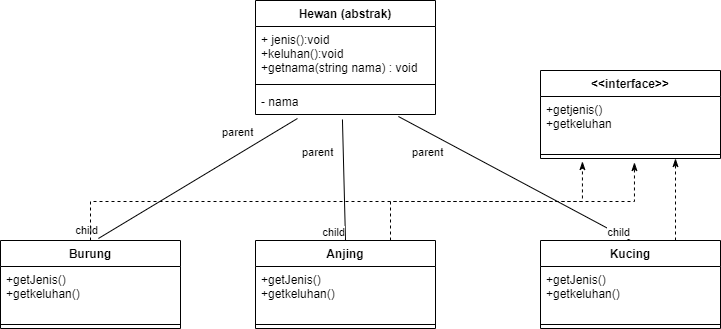

The diagram above was exported from draw.io. Its source (the exported page's mxGraphModel, read from the mxfile embedded in the PNG):
<mxGraphModel dx="1114" dy="622" grid="1" gridSize="10" guides="1" tooltips="1" connect="1" arrows="1" fold="1" page="1" pageScale="1" pageWidth="850" pageHeight="1100" background="#ffffff" math="0" shadow="0">
  <root>
    <mxCell id="0" />
    <mxCell id="1" parent="0" />
    <mxCell id="XuTrHYY0XHlI6TGMyiSo-15" value="Hewan (abstrak)" style="swimlane;fontStyle=1;align=center;verticalAlign=top;childLayout=stackLayout;horizontal=1;startSize=26;horizontalStack=0;resizeParent=1;resizeParentMax=0;resizeLast=0;collapsible=1;marginBottom=0;rounded=0;glass=0;strokeColor=default;fillColor=none;" parent="1" vertex="1">
      <mxGeometry x="335" y="80" width="180" height="114" as="geometry" />
    </mxCell>
    <mxCell id="XuTrHYY0XHlI6TGMyiSo-16" value="+ jenis():void&#10;+keluhan():void&#10;+getnama(string nama) : void" style="text;strokeColor=none;fillColor=none;align=left;verticalAlign=top;spacingLeft=4;spacingRight=4;overflow=hidden;rotatable=0;points=[[0,0.5],[1,0.5]];portConstraint=eastwest;rounded=0;glass=0;" parent="XuTrHYY0XHlI6TGMyiSo-15" vertex="1">
      <mxGeometry y="26" width="180" height="54" as="geometry" />
    </mxCell>
    <mxCell id="XuTrHYY0XHlI6TGMyiSo-17" value="" style="line;strokeWidth=1;fillColor=none;align=left;verticalAlign=middle;spacingTop=-1;spacingLeft=3;spacingRight=3;rotatable=0;labelPosition=right;points=[];portConstraint=eastwest;strokeColor=inherit;rounded=0;glass=0;" parent="XuTrHYY0XHlI6TGMyiSo-15" vertex="1">
      <mxGeometry y="80" width="180" height="8" as="geometry" />
    </mxCell>
    <mxCell id="XuTrHYY0XHlI6TGMyiSo-18" value="- nama&#10;" style="text;strokeColor=none;fillColor=none;align=left;verticalAlign=top;spacingLeft=4;spacingRight=4;overflow=hidden;rotatable=0;points=[[0,0.5],[1,0.5]];portConstraint=eastwest;rounded=0;glass=0;" parent="XuTrHYY0XHlI6TGMyiSo-15" vertex="1">
      <mxGeometry y="88" width="180" height="26" as="geometry" />
    </mxCell>
    <mxCell id="98ivHzqMWOB7JfXlL8gy-1" value="Burung" style="swimlane;fontStyle=1;align=center;verticalAlign=top;childLayout=stackLayout;horizontal=1;startSize=26;horizontalStack=0;resizeParent=1;resizeParentMax=0;resizeLast=0;collapsible=1;marginBottom=0;rounded=0;glass=0;strokeColor=default;fillColor=none;" vertex="1" parent="1">
      <mxGeometry x="80" y="320" width="180" height="88" as="geometry" />
    </mxCell>
    <mxCell id="98ivHzqMWOB7JfXlL8gy-2" value="+getJenis()&#10;+getkeluhan()" style="text;strokeColor=none;fillColor=none;align=left;verticalAlign=top;spacingLeft=4;spacingRight=4;overflow=hidden;rotatable=0;points=[[0,0.5],[1,0.5]];portConstraint=eastwest;rounded=0;glass=0;" vertex="1" parent="98ivHzqMWOB7JfXlL8gy-1">
      <mxGeometry y="26" width="180" height="54" as="geometry" />
    </mxCell>
    <mxCell id="98ivHzqMWOB7JfXlL8gy-3" value="" style="line;strokeWidth=1;fillColor=none;align=left;verticalAlign=middle;spacingTop=-1;spacingLeft=3;spacingRight=3;rotatable=0;labelPosition=right;points=[];portConstraint=eastwest;strokeColor=inherit;rounded=0;glass=0;" vertex="1" parent="98ivHzqMWOB7JfXlL8gy-1">
      <mxGeometry y="80" width="180" height="8" as="geometry" />
    </mxCell>
    <mxCell id="98ivHzqMWOB7JfXlL8gy-5" value="Anjing" style="swimlane;fontStyle=1;align=center;verticalAlign=top;childLayout=stackLayout;horizontal=1;startSize=26;horizontalStack=0;resizeParent=1;resizeParentMax=0;resizeLast=0;collapsible=1;marginBottom=0;rounded=0;glass=0;strokeColor=default;fillColor=none;" vertex="1" parent="1">
      <mxGeometry x="335" y="320" width="180" height="88" as="geometry" />
    </mxCell>
    <mxCell id="98ivHzqMWOB7JfXlL8gy-6" value="+getJenis()&#10;+getkeluhan()" style="text;strokeColor=none;fillColor=none;align=left;verticalAlign=top;spacingLeft=4;spacingRight=4;overflow=hidden;rotatable=0;points=[[0,0.5],[1,0.5]];portConstraint=eastwest;rounded=0;glass=0;" vertex="1" parent="98ivHzqMWOB7JfXlL8gy-5">
      <mxGeometry y="26" width="180" height="54" as="geometry" />
    </mxCell>
    <mxCell id="98ivHzqMWOB7JfXlL8gy-7" value="" style="line;strokeWidth=1;fillColor=none;align=left;verticalAlign=middle;spacingTop=-1;spacingLeft=3;spacingRight=3;rotatable=0;labelPosition=right;points=[];portConstraint=eastwest;strokeColor=inherit;rounded=0;glass=0;" vertex="1" parent="98ivHzqMWOB7JfXlL8gy-5">
      <mxGeometry y="80" width="180" height="8" as="geometry" />
    </mxCell>
    <mxCell id="98ivHzqMWOB7JfXlL8gy-9" value="Kucing" style="swimlane;fontStyle=1;align=center;verticalAlign=top;childLayout=stackLayout;horizontal=1;startSize=26;horizontalStack=0;resizeParent=1;resizeParentMax=0;resizeLast=0;collapsible=1;marginBottom=0;rounded=0;glass=0;strokeColor=default;fillColor=none;" vertex="1" parent="1">
      <mxGeometry x="620" y="320" width="180" height="88" as="geometry" />
    </mxCell>
    <mxCell id="98ivHzqMWOB7JfXlL8gy-10" value="+getJenis()&#10;+getkeluhan()" style="text;strokeColor=none;fillColor=none;align=left;verticalAlign=top;spacingLeft=4;spacingRight=4;overflow=hidden;rotatable=0;points=[[0,0.5],[1,0.5]];portConstraint=eastwest;rounded=0;glass=0;" vertex="1" parent="98ivHzqMWOB7JfXlL8gy-9">
      <mxGeometry y="26" width="180" height="54" as="geometry" />
    </mxCell>
    <mxCell id="98ivHzqMWOB7JfXlL8gy-11" value="" style="line;strokeWidth=1;fillColor=none;align=left;verticalAlign=middle;spacingTop=-1;spacingLeft=3;spacingRight=3;rotatable=0;labelPosition=right;points=[];portConstraint=eastwest;strokeColor=inherit;rounded=0;glass=0;" vertex="1" parent="98ivHzqMWOB7JfXlL8gy-9">
      <mxGeometry y="80" width="180" height="8" as="geometry" />
    </mxCell>
    <mxCell id="98ivHzqMWOB7JfXlL8gy-13" value="&lt;&lt;interface&gt;&gt;" style="swimlane;fontStyle=1;align=center;verticalAlign=top;childLayout=stackLayout;horizontal=1;startSize=26;horizontalStack=0;resizeParent=1;resizeParentMax=0;resizeLast=0;collapsible=1;marginBottom=0;rounded=0;glass=0;strokeColor=default;fillColor=none;" vertex="1" parent="1">
      <mxGeometry x="620" y="150" width="180" height="88" as="geometry" />
    </mxCell>
    <mxCell id="98ivHzqMWOB7JfXlL8gy-14" value="+getjenis()&#10;+getkeluhan" style="text;strokeColor=none;fillColor=none;align=left;verticalAlign=top;spacingLeft=4;spacingRight=4;overflow=hidden;rotatable=0;points=[[0,0.5],[1,0.5]];portConstraint=eastwest;rounded=0;glass=0;" vertex="1" parent="98ivHzqMWOB7JfXlL8gy-13">
      <mxGeometry y="26" width="180" height="54" as="geometry" />
    </mxCell>
    <mxCell id="98ivHzqMWOB7JfXlL8gy-15" value="" style="line;strokeWidth=1;fillColor=none;align=left;verticalAlign=middle;spacingTop=-1;spacingLeft=3;spacingRight=3;rotatable=0;labelPosition=right;points=[];portConstraint=eastwest;strokeColor=inherit;rounded=0;glass=0;" vertex="1" parent="98ivHzqMWOB7JfXlL8gy-13">
      <mxGeometry y="80" width="180" height="8" as="geometry" />
    </mxCell>
    <mxCell id="98ivHzqMWOB7JfXlL8gy-17" value="" style="endArrow=none;html=1;rounded=0;entryX=0.544;entryY=-0.023;entryDx=0;entryDy=0;entryPerimeter=0;exitX=0.233;exitY=1.154;exitDx=0;exitDy=0;exitPerimeter=0;" edge="1" parent="1" source="XuTrHYY0XHlI6TGMyiSo-18" target="98ivHzqMWOB7JfXlL8gy-1">
      <mxGeometry relative="1" as="geometry">
        <mxPoint x="380" y="230" as="sourcePoint" />
        <mxPoint x="280" y="250" as="targetPoint" />
      </mxGeometry>
    </mxCell>
    <mxCell id="98ivHzqMWOB7JfXlL8gy-18" value="parent" style="edgeLabel;resizable=0;html=1;align=left;verticalAlign=bottom;" connectable="0" vertex="1" parent="98ivHzqMWOB7JfXlL8gy-17">
      <mxGeometry x="-1" relative="1" as="geometry">
        <mxPoint x="-77" y="22" as="offset" />
      </mxGeometry>
    </mxCell>
    <mxCell id="98ivHzqMWOB7JfXlL8gy-19" value="child" style="edgeLabel;resizable=0;html=1;align=right;verticalAlign=bottom;" connectable="0" vertex="1" parent="98ivHzqMWOB7JfXlL8gy-17">
      <mxGeometry x="1" relative="1" as="geometry" />
    </mxCell>
    <mxCell id="98ivHzqMWOB7JfXlL8gy-20" value="" style="endArrow=none;html=1;rounded=0;entryX=0.5;entryY=0;entryDx=0;entryDy=0;exitX=0.483;exitY=1.192;exitDx=0;exitDy=0;exitPerimeter=0;" edge="1" parent="1" source="XuTrHYY0XHlI6TGMyiSo-18" target="98ivHzqMWOB7JfXlL8gy-5">
      <mxGeometry relative="1" as="geometry">
        <mxPoint x="386.94000000000005" y="208.00400000000002" as="sourcePoint" />
        <mxPoint x="187.92000000000007" y="327.976" as="targetPoint" />
      </mxGeometry>
    </mxCell>
    <mxCell id="98ivHzqMWOB7JfXlL8gy-21" value="parent" style="edgeLabel;resizable=0;html=1;align=left;verticalAlign=bottom;" connectable="0" vertex="1" parent="98ivHzqMWOB7JfXlL8gy-20">
      <mxGeometry x="-1" relative="1" as="geometry">
        <mxPoint x="-42" y="41" as="offset" />
      </mxGeometry>
    </mxCell>
    <mxCell id="98ivHzqMWOB7JfXlL8gy-22" value="child" style="edgeLabel;resizable=0;html=1;align=right;verticalAlign=bottom;" connectable="0" vertex="1" parent="98ivHzqMWOB7JfXlL8gy-20">
      <mxGeometry x="1" relative="1" as="geometry" />
    </mxCell>
    <mxCell id="98ivHzqMWOB7JfXlL8gy-23" value="" style="endArrow=none;html=1;rounded=0;entryX=0.5;entryY=0;entryDx=0;entryDy=0;exitX=0.794;exitY=1.077;exitDx=0;exitDy=0;exitPerimeter=0;" edge="1" parent="1" source="XuTrHYY0XHlI6TGMyiSo-18" target="98ivHzqMWOB7JfXlL8gy-9">
      <mxGeometry relative="1" as="geometry">
        <mxPoint x="396.94000000000005" y="218.00400000000002" as="sourcePoint" />
        <mxPoint x="197.92000000000007" y="337.976" as="targetPoint" />
      </mxGeometry>
    </mxCell>
    <mxCell id="98ivHzqMWOB7JfXlL8gy-24" value="parent" style="edgeLabel;resizable=0;html=1;align=left;verticalAlign=bottom;" connectable="0" vertex="1" parent="98ivHzqMWOB7JfXlL8gy-23">
      <mxGeometry x="-1" relative="1" as="geometry">
        <mxPoint x="12" y="44" as="offset" />
      </mxGeometry>
    </mxCell>
    <mxCell id="98ivHzqMWOB7JfXlL8gy-25" value="child" style="edgeLabel;resizable=0;html=1;align=right;verticalAlign=bottom;" connectable="0" vertex="1" parent="98ivHzqMWOB7JfXlL8gy-23">
      <mxGeometry x="1" relative="1" as="geometry" />
    </mxCell>
    <mxCell id="98ivHzqMWOB7JfXlL8gy-28" value="" style="endArrow=classicThin;dashed=1;html=1;rounded=0;endFill=1;exitX=0.5;exitY=0;exitDx=0;exitDy=0;entryX=0.522;entryY=1.5;entryDx=0;entryDy=0;entryPerimeter=0;edgeStyle=elbowEdgeStyle;elbow=vertical;" edge="1" parent="1" source="98ivHzqMWOB7JfXlL8gy-1" target="98ivHzqMWOB7JfXlL8gy-15">
      <mxGeometry width="50" height="50" relative="1" as="geometry">
        <mxPoint x="300" y="320" as="sourcePoint" />
        <mxPoint x="350" y="270" as="targetPoint" />
      </mxGeometry>
    </mxCell>
    <mxCell id="98ivHzqMWOB7JfXlL8gy-29" value="" style="endArrow=classicThin;dashed=1;html=1;rounded=0;endFill=1;exitX=0.75;exitY=0;exitDx=0;exitDy=0;entryX=0.233;entryY=1.375;entryDx=0;entryDy=0;entryPerimeter=0;edgeStyle=elbowEdgeStyle;elbow=vertical;" edge="1" parent="1" source="98ivHzqMWOB7JfXlL8gy-5" target="98ivHzqMWOB7JfXlL8gy-15">
      <mxGeometry width="50" height="50" relative="1" as="geometry">
        <mxPoint x="180" y="330" as="sourcePoint" />
        <mxPoint x="723.96" y="252" as="targetPoint" />
      </mxGeometry>
    </mxCell>
    <mxCell id="98ivHzqMWOB7JfXlL8gy-30" value="" style="endArrow=classicThin;dashed=1;html=1;rounded=0;endFill=1;exitX=0.75;exitY=0;exitDx=0;exitDy=0;entryX=0.75;entryY=1;entryDx=0;entryDy=0;entryPerimeter=0;edgeStyle=elbowEdgeStyle;elbow=vertical;" edge="1" parent="1" source="98ivHzqMWOB7JfXlL8gy-9" target="98ivHzqMWOB7JfXlL8gy-15">
      <mxGeometry width="50" height="50" relative="1" as="geometry">
        <mxPoint x="180" y="330" as="sourcePoint" />
        <mxPoint x="723.96" y="252" as="targetPoint" />
      </mxGeometry>
    </mxCell>
  </root>
</mxGraphModel>